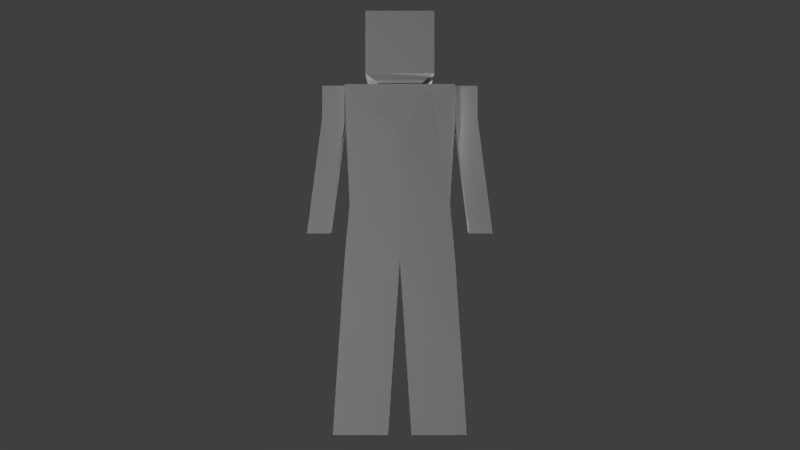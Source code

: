 # Source: default_player.blend  (saved by Blender 2.67.0; exported with 4.5.12 LTS)
import bpy
from mathutils import Matrix  # noqa: F401  (used for matrix-valued properties, if any)

bpy.ops.wm.read_factory_settings(use_empty=True)
scene = bpy.context.scene
scene.name = 'Scene'

# ---- collections
col_collection_1 = bpy.data.collections.new('Collection 1'); scene.collection.children.link(col_collection_1)

# ---- materials (node trees are filled in below, after node groups)
mat_material_001 = bpy.data.materials.new('Material.001')
mat_material_001.alpha_threshold = 0.0
mat_material_001.use_transparent_shadow = False
mat_material_001.roughness = 0.5
mat_material_001.line_color = (0.0, 0.0, 0.0, 1.0)

# ---- material node trees

# ---- world
world_world_001 = bpy.data.worlds.new('World.001'); scene.world = world_world_001
world_world_001.use_sun_shadow = False
world_world_001.sun_shadow_jitter_overblur = 0.0
world_world_001.cycles.sampling_method = 'MANUAL'
world_world_001.cycles.sample_map_resolution = 256

# ---- cameras
cam_camera_001 = bpy.data.cameras.new('Camera.001')
cam_camera_001.clip_end = 100.0
cam_camera_001.lens = 35.0
cam_camera_001.sensor_width = 32.0
cam_camera_001.sensor_height = 18.0
cam_camera_001.dof.focus_distance = 0.0
cam_camera_001.dof.aperture_fstop = 128.0

# ---- lights
light_lamp_003 = bpy.data.lights.new('Lamp.003', 'POINT')
light_lamp_003.transmission_factor = 0.0
light_lamp_003.cutoff_distance = 30.0
light_lamp_003.energy = 100.0
light_lamp_003.shadow_buffer_clip_start = 1.001
light_lamp_003.shadow_soft_size = 0.1
light_lamp_003.shadow_maximum_resolution = 0.006
light_lamp_003.use_absolute_resolution = True
light_lamp_003.cycles.use_multiple_importance_sampling = False
light_lamp_002 = bpy.data.lights.new('Lamp.002', 'POINT')
light_lamp_002.transmission_factor = 0.0
light_lamp_002.cutoff_distance = 30.0
light_lamp_002.energy = 100.0
light_lamp_002.shadow_buffer_clip_start = 1.001
light_lamp_002.shadow_soft_size = 0.1
light_lamp_002.shadow_maximum_resolution = 0.006
light_lamp_002.use_absolute_resolution = True
light_lamp_002.cycles.use_multiple_importance_sampling = False
light_lamp_001 = bpy.data.lights.new('Lamp.001', 'POINT')
light_lamp_001.transmission_factor = 0.0
light_lamp_001.cutoff_distance = 30.0
light_lamp_001.energy = 100.0
light_lamp_001.shadow_buffer_clip_start = 1.001
light_lamp_001.shadow_soft_size = 0.1
light_lamp_001.shadow_maximum_resolution = 0.006
light_lamp_001.use_absolute_resolution = True
light_lamp_001.cycles.use_multiple_importance_sampling = False
light_point = bpy.data.lights.new('Point', 'POINT')
light_point.transmission_factor = 0.0
light_point.energy = 100.0
light_point.shadow_buffer_clip_start = 0.5
light_point.shadow_soft_size = 0.1
light_point.shadow_maximum_resolution = 0.006
light_point.use_absolute_resolution = True
light_point.cycles.use_multiple_importance_sampling = False
light_lamp = bpy.data.lights.new('Lamp', 'POINT')
light_lamp.transmission_factor = 0.0
light_lamp.cutoff_distance = 30.0
light_lamp.energy = 100.0
light_lamp.shadow_buffer_clip_start = 1.001
light_lamp.shadow_soft_size = 0.1
light_lamp.shadow_maximum_resolution = 0.006
light_lamp.use_absolute_resolution = True
light_lamp.cycles.use_multiple_importance_sampling = False

# ---- meshes
me_cube_001 = bpy.data.meshes.new('Cube.001')
me_cube_001.from_pydata([(-0.09397, 0.2472, 0.8464), (0.09397, 0.2472, 0.8464), (-0.09397, 0.2472, 1.63), (0.09397, 0.2472, 1.63), (-0.09049, 0.2241, 1.098), (0.08249, 0.2241, 1.098), (-0.09397, 0.2991, 0.06301), (0.09397, 0.2991, 0.06301), (-0.09397, 0.05194, 0.06301), (0.09397, 0.05194, 0.06301), (-0.09397, 0.2732, 0.4547), (-0.09397, 0.02597, 0.4547), (0.09397, 0.2732, 0.4547), (0.09397, 0.02597, 0.4547), (0.04698, 0.2472, 1.63), (-0.1035, 0.2472, 1.485), (-0.04698, 0.2472, 1.63), (-0.04698, 0.2472, 1.485), (0.04698, 0.2472, 1.485), (0.04698, 0.3511, 1.63), (-0.04698, 0.3511, 1.63), (-0.04698, 0.3511, 1.485), (0.04698, 0.3511, 1.485), (-0.04698, 0.3158, 0.9625), (0.04698, 0.3158, 0.9625), (-0.04698, 0.4196, 0.9625), (0.04698, 0.4196, 0.9625), (-0.04698, 0.3853, 1.224), (-0.04698, 0.2815, 1.224), (0.04698, 0.3853, 1.224), (0.04698, 0.2815, 1.224), (-0.09397, 0.1343, 1.63), (-0.09397, 0.1648, 1.63), (0.06264, 0.2472, 1.63), (0.0783, 0.2472, 1.63), (-0.06264, 0.2472, 1.63), (-0.0783, 0.2472, 1.63), (0.09397, 0.1496, 1.63), (0.03132, 0.2472, 1.63), (0.01566, 0.2472, 1.63), (-0.03132, 0.2472, 1.63), (-0.01566, 0.2472, 1.63), (0.06264, 0.09313, 1.63), (-0.06264, 0.09313, 1.63), (0.0783, 0.1164, 1.652), (-0.0783, 0.1164, 1.652), (0.0, 0.1164, 1.652), (0.0783, 0.1164, 1.652), (-0.0783, 0.1164, 1.652), (0.0, 0.1164, 1.652), (0.1359, 0.1526, 1.671), (-0.1359, 0.1526, 1.671), (0.1359, 0.1526, 1.947), (-0.1359, 0.1526, 1.947), (0.1086, 0.2414, 1.513), (-0.09397, -0.2472, 0.8464), (0.09397, -0.2472, 0.8464), (-0.09397, -0.2472, 1.63), (0.09397, -0.2472, 1.63), (-0.09369, 0.0, 1.63), (-0.09049, -0.2241, 1.098), (-0.1095, 0.0, 0.8464), (0.08249, -0.2241, 1.098), (0.09397, 0.0, 1.63), (0.09397, 0.0, 0.8464), (-0.1061, 0.0, 1.098), (0.08249, 0.0, 1.098), (-0.09397, -0.2991, 0.06301), (0.09397, -0.2991, 0.06301), (-0.09397, -0.05194, 0.06301), (0.09397, -0.05194, 0.06301), (-0.09397, -0.2732, 0.4547), (-0.09397, -0.02597, 0.4547), (0.09397, -0.2732, 0.4547), (0.09397, -0.02597, 0.4547), (0.04698, -0.2472, 1.63), (-0.1035, -0.2472, 1.485), (-0.04698, -0.2472, 1.63), (-0.04698, -0.2472, 1.485), (0.04698, -0.2472, 1.485), (0.04698, -0.3511, 1.63), (-0.04698, -0.3511, 1.63), (-0.04698, -0.3511, 1.485), (0.04698, -0.3511, 1.485), (-0.04698, -0.3158, 0.9625), (0.04698, -0.3158, 0.9625), (-0.04698, -0.4196, 0.9625), (0.04698, -0.4196, 0.9625), (-0.04698, -0.3853, 1.224), (-0.04698, -0.2815, 1.224), (0.04698, -0.3853, 1.224), (0.04698, -0.2815, 1.224), (-0.09397, -0.1343, 1.63), (-0.09397, -0.1648, 1.63), (0.06264, -0.2472, 1.63), (0.0783, -0.2472, 1.63), (-0.06264, -0.2472, 1.63), (-0.0783, -0.2472, 1.63), (0.09397, -0.1496, 1.63), (-0.06264, 0.0, 1.63), (0.06264, 0.0, 1.63), (0.03132, -0.2472, 1.63), (0.01566, -0.2472, 1.63), (-0.03132, -0.2472, 1.63), (-0.01566, -0.2472, 1.63), (0.0, 0.0, 1.63), (0.06264, -0.09313, 1.63), (-0.06264, -0.09313, 1.63), (0.0783, -0.1164, 1.652), (-0.0783, -0.1164, 1.652), (0.0, -0.1164, 1.652), (0.0783, -0.1164, 1.652), (-0.0783, -0.1164, 1.652), (0.0, -0.1164, 1.652), (0.1359, -0.1526, 1.671), (-0.1359, -0.1526, 1.671), (0.1359, -0.1526, 1.947), (-0.1359, -0.1526, 1.947), (0.1086, -0.2414, 1.513), (0.07036, 0.0, 1.231), (0.09712, 0.0, 1.582), (0.1061, 0.0, 1.509), (-0.1116, 0.0, 1.389)], [], [(65, 4, 0, 61), (59, 31, 32, 2, 15, 4, 65, 122), (5, 66, 64, 1), (12, 13, 9, 7), (7, 9, 8, 6), (0, 1, 12, 10), (11, 8, 9, 13), (1, 64, 13, 12), (5, 1, 0, 4), (64, 61, 11, 13), (2, 36, 35, 16, 17, 15), (17, 16, 20, 21), (22, 18, 30, 29), (29, 26, 25, 27), (14, 18, 22, 19), (18, 17, 28, 30), (28, 27, 25, 23), (23, 25, 26, 24), (28, 23, 24, 30), (29, 30, 24, 26), (21, 22, 29, 27), (20, 19, 22, 21), (42, 44, 108, 106, 100), (45, 43, 99, 107, 109), (50, 51, 53, 52), (50, 52, 116, 114), (47, 49, 48, 51, 50), (3, 37, 63, 120, 121, 119, 66, 5, 54), (39, 41, 40, 16, 35, 36, 2, 32, 31, 59, 99, 105, 100, 63, 37, 3, 34, 33, 14, 38), (37, 42, 43, 31), (14, 33, 34, 3, 54, 18), (11, 10, 6, 8), (10, 12, 7, 6), (61, 0, 10, 11), (17, 18, 54, 5, 4, 15), (43, 45, 46, 44, 42), (17, 21, 27, 28), (65, 61, 55, 60), (59, 122, 65, 60, 76, 57, 93, 92), (62, 56, 64, 66), (73, 68, 70, 74), (68, 67, 69, 70), (55, 71, 73, 56), (72, 74, 70, 69), (56, 73, 74, 64), (62, 60, 55, 56), (64, 74, 72, 61), (57, 76, 78, 77, 96, 97), (39, 38, 14, 19, 20, 16, 40, 41), (78, 82, 81, 77), (83, 90, 91, 79), (90, 88, 86, 87), (75, 80, 83, 79), (79, 91, 89, 78), (89, 84, 86, 88), (84, 85, 87, 86), (89, 91, 85, 84), (90, 87, 85, 91), (82, 88, 90, 83), (81, 82, 83, 80), (114, 116, 117, 115), (52, 53, 117, 116), (50, 114, 111, 47), (111, 114, 115, 112, 113), (58, 118, 62, 66, 119, 121, 120, 63, 98), (102, 101, 75, 94, 95, 58, 98, 63, 100, 105, 99, 59, 92, 93, 57, 97, 96, 77, 103, 104), (98, 92, 107, 106), (75, 79, 118, 58, 95, 94), (72, 69, 67, 71), (71, 67, 68, 73), (61, 72, 71, 55), (78, 76, 60, 62, 118, 79), (107, 106, 108, 110, 109), (78, 89, 88, 82), (115, 51, 48, 112), (53, 51, 115, 117), (80, 75, 101, 102, 104, 103, 77, 81)])
_uv = me_cube_001.uv_layers.new(name='UVMap')
_uv.uv.foreach_set('vector', [0.3654, 0.3071, 0.3047, 0.3073, 0.2985, 0.2392, 0.3654, 0.2392, 0.3654, 0.4514, 0.329, 0.4514, 0.3208, 0.4514, 0.2985, 0.4514, 0.2985, 0.4121, 0.3047, 0.3073, 0.3654, 0.3071, 0.3654, 0.3877, 0.1905, 0.3562, 0.1298, 0.35, 0.1298, 0.2881, 0.1968, 0.2881, 0.2038, 0.182, 0.1369, 0.182, 0.1439, 0.07584, 0.2109, 0.07584, 0.2109, 0.07584, 0.1439, 0.07584, 0.1439, 0.02493, 0.2109, 0.02493, 0.272, 0.2663, 0.2211, 0.2658, 0.2216, 0.1597, 0.2725, 0.16, 0.5488, 0.1237, 0.5488, 0.01759, 0.5997, 0.01759, 0.5997, 0.1237, 0.1968, 0.2881, 0.1298, 0.2881, 0.1369, 0.182, 0.2038, 0.182, 0.2257, 0.3348, 0.2211, 0.2658, 0.272, 0.2663, 0.2734, 0.3348, 0.5997, 0.2298, 0.5446, 0.2298, 0.5488, 0.1237, 0.5997, 0.1237, 0.2724, 0.477, 0.2699, 0.477, 0.2673, 0.4771, 0.2648, 0.4771, 0.2623, 0.439, 0.2801, 0.4387, 0.3003, 0.9125, 0.2998, 0.9734, 0.3396, 0.9737, 0.3397, 0.9125, 0.4687, 0.9139, 0.4302, 0.9152, 0.4422, 0.8146, 0.4817, 0.8146, 0.4132, 0.815, 0.4132, 0.7157, 0.3774, 0.7157, 0.3774, 0.815, 0.4249, 0.9517, 0.4302, 0.9152, 0.4687, 0.9139, 0.4691, 0.9651, 0.5417, 0.9557, 0.5049, 0.9544, 0.5049, 0.8551, 0.5406, 0.8551, 0.3133, 0.8132, 0.3528, 0.8132, 0.3658, 0.714, 0.3263, 0.714, 0.5049, 0.7559, 0.5049, 0.7164, 0.5406, 0.7164, 0.5406, 0.7559, 0.5049, 0.8551, 0.5049, 0.7559, 0.5406, 0.7559, 0.5406, 0.8551, 0.4817, 0.8146, 0.4422, 0.8146, 0.4552, 0.7154, 0.4947, 0.7154, 0.3774, 0.9142, 0.4132, 0.9142, 0.4132, 0.815, 0.3774, 0.815, 0.3772, 0.9748, 0.4134, 0.9648, 0.4132, 0.9142, 0.3774, 0.9142, 0.8094, 0.4588, 0.821, 0.4667, 0.7041, 0.4667, 0.7158, 0.4588, 0.7626, 0.4588, 0.821, 0.388, 0.8094, 0.3959, 0.7626, 0.3959, 0.7158, 0.3959, 0.7041, 0.388, 0.8391, 0.4956, 0.9751, 0.4956, 0.9751, 0.634, 0.8391, 0.634, 0.8391, 0.4956, 0.8391, 0.634, 0.6866, 0.634, 0.6866, 0.4956, 0.8213, 0.4666, 0.8213, 0.4273, 0.8213, 0.388, 0.8395, 0.359, 0.8391, 0.4956, 0.1968, 0.5003, 0.1703, 0.5003, 0.1298, 0.5003, 0.1316, 0.4805, 0.1296, 0.4505, 0.1298, 0.3895, 0.1298, 0.35, 0.1905, 0.3562, 0.1952, 0.4687, 0.3265, 0.6005, 0.3265, 0.6138, 0.3265, 0.6205, 0.3265, 0.6272, 0.3265, 0.6339, 0.3265, 0.6405, 0.3265, 0.6472, 0.2914, 0.6472, 0.2784, 0.6472, 0.2212, 0.6393, 0.2212, 0.6339, 0.2212, 0.6072, 0.2212, 0.5805, 0.2212, 0.5672, 0.2849, 0.5672, 0.3265, 0.5672, 0.3265, 0.5738, 0.3265, 0.5805, 0.3265, 0.5872, 0.3265, 0.5938, 0.2849, 0.5672, 0.2609, 0.5805, 0.2609, 0.6339, 0.2784, 0.6472, 0.241, 0.4804, 0.2356, 0.4808, 0.2308, 0.4813, 0.2205, 0.4805, 0.2203, 0.4473, 0.2389, 0.4421, 0.3584, 0.1331, 0.2914, 0.1331, 0.2844, 0.02694, 0.3514, 0.02694, 0.2725, 0.16, 0.2216, 0.1597, 0.2221, 0.05361, 0.273, 0.05362, 0.3654, 0.2392, 0.2985, 0.2392, 0.2914, 0.1331, 0.3584, 0.1331, 0.2623, 0.439, 0.2389, 0.4421, 0.2203, 0.4473, 0.2257, 0.3348, 0.2734, 0.3348, 0.2801, 0.4387, 0.8094, 0.3959, 0.821, 0.388, 0.821, 0.4273, 0.821, 0.4667, 0.8094, 0.4588, 0.3003, 0.9125, 0.3397, 0.9125, 0.3528, 0.8132, 0.3133, 0.8132, 0.3654, 0.3071, 0.3654, 0.2392, 0.4324, 0.2392, 0.4261, 0.3073, 0.3654, 0.4514, 0.3654, 0.3877, 0.3654, 0.3071, 0.4261, 0.3073, 0.4324, 0.4121, 0.4324, 0.4514, 0.4101, 0.4514, 0.4018, 0.4514, 0.06913, 0.3562, 0.06287, 0.2881, 0.1298, 0.2881, 0.1298, 0.35, 0.05583, 0.182, 0.0488, 0.07584, 0.1158, 0.07584, 0.1228, 0.182, 0.0488, 0.07584, 0.0488, 0.02493, 0.1158, 0.02493, 0.1158, 0.07584, 0.4637, 0.2425, 0.4637, 0.1364, 0.5146, 0.1364, 0.5146, 0.2425, 0.5488, 0.3359, 0.5997, 0.3359, 0.5997, 0.442, 0.5488, 0.442, 0.06287, 0.2881, 0.05583, 0.182, 0.1228, 0.182, 0.1298, 0.2881, 0.5115, 0.3107, 0.4646, 0.3107, 0.4637, 0.2425, 0.5146, 0.2425, 0.5997, 0.2298, 0.5997, 0.3359, 0.5488, 0.3359, 0.5446, 0.2298, 0.4611, 0.4674, 0.4587, 0.4154, 0.4765, 0.4154, 0.4793, 0.4674, 0.4741, 0.4674, 0.4689, 0.4674, 0.3265, 0.6005, 0.3265, 0.5938, 0.3265, 0.5872, 0.3707, 0.5872, 0.3707, 0.6272, 0.3265, 0.6272, 0.3265, 0.6205, 0.3265, 0.6138, 0.1272, 0.913, 0.0877, 0.913, 0.0877, 0.9681, 0.1272, 0.9681, 0.2004, 0.9135, 0.1874, 0.8142, 0.2268, 0.8142, 0.2393, 0.9143, 0.1676, 0.8137, 0.1319, 0.8137, 0.1319, 0.7145, 0.1676, 0.7145, 0.2399, 0.9686, 0.2004, 0.9686, 0.2004, 0.9135, 0.2393, 0.9143, 0.2838, 0.9554, 0.2844, 0.8553, 0.2486, 0.8553, 0.2486, 0.9546, 0.1142, 0.8137, 0.1012, 0.7145, 0.06171, 0.7144, 0.07468, 0.8137, 0.2486, 0.756, 0.2844, 0.756, 0.2844, 0.7165, 0.2486, 0.7165, 0.2486, 0.8553, 0.2844, 0.8553, 0.2844, 0.756, 0.2486, 0.756, 0.1874, 0.8142, 0.1743, 0.715, 0.2138, 0.715, 0.2268, 0.8142, 0.1319, 0.913, 0.1319, 0.8137, 0.1676, 0.8137, 0.1676, 0.913, 0.1319, 0.9681, 0.1319, 0.913, 0.1676, 0.913, 0.1676, 0.9681, 0.6866, 0.4956, 0.6866, 0.634, 0.5506, 0.634, 0.5506, 0.4956, 0.8391, 0.634, 0.8391, 0.77, 0.6866, 0.77, 0.6866, 0.634, 0.8391, 0.4956, 0.6866, 0.4956, 0.7044, 0.4666, 0.8213, 0.4666, 0.7044, 0.4666, 0.6866, 0.4956, 0.6862, 0.359, 0.7044, 0.388, 0.7044, 0.4273, 0.06287, 0.5003, 0.06443, 0.4687, 0.06913, 0.3562, 0.1298, 0.35, 0.1298, 0.3895, 0.1296, 0.4505, 0.1316, 0.4805, 0.1298, 0.5003, 0.08932, 0.5003, 0.116, 0.6005, 0.116, 0.5938, 0.116, 0.5872, 0.116, 0.5805, 0.116, 0.5738, 0.116, 0.5672, 0.1575, 0.5672, 0.2212, 0.5672, 0.2212, 0.5805, 0.2212, 0.6072, 0.2212, 0.6339, 0.2212, 0.6393, 0.164, 0.6472, 0.151, 0.6472, 0.116, 0.6472, 0.116, 0.6405, 0.116, 0.6339, 0.116, 0.6272, 0.116, 0.6205, 0.116, 0.6138, 0.1575, 0.5672, 0.164, 0.6472, 0.1816, 0.6339, 0.1816, 0.5805, 0.4995, 0.4678, 0.5008, 0.417, 0.5186, 0.4231, 0.5173, 0.4675, 0.5122, 0.4676, 0.5071, 0.4677, 0.3725, 0.1331, 0.3795, 0.02694, 0.4465, 0.02694, 0.4394, 0.1331, 0.4637, 0.1364, 0.4637, 0.03026, 0.5146, 0.03026, 0.5146, 0.1364, 0.3654, 0.2392, 0.3725, 0.1331, 0.4394, 0.1331, 0.4324, 0.2392, 0.4765, 0.4154, 0.4587, 0.4154, 0.4646, 0.3107, 0.5115, 0.3107, 0.5186, 0.4231, 0.5008, 0.417, 0.7158, 0.3959, 0.7158, 0.4588, 0.7041, 0.4667, 0.7041, 0.4273, 0.7041, 0.388, 0.1272, 0.913, 0.1142, 0.8137, 0.07468, 0.8137, 0.0877, 0.913, 0.6862, 0.359, 0.8395, 0.359, 0.8213, 0.388, 0.7044, 0.388, 0.3981, 0.634, 0.3981, 0.4956, 0.5506, 0.4956, 0.5506, 0.634, 0.07172, 0.5872, 0.116, 0.5872, 0.116, 0.5938, 0.116, 0.6005, 0.116, 0.6138, 0.116, 0.6205, 0.116, 0.6272, 0.07172, 0.6272])
me_cube_001.materials.append(mat_material_001)
me_cube_001.use_remesh_preserve_volume = False
me_cube_001.use_remesh_preserve_attributes = False
me_cube_001.use_mirror_vertex_groups = False
me_cube_001.update()
arm_armature = bpy.data.armatures.new('Armature')  # bones are not reproduced

# ---- objects
ob_armature = bpy.data.objects.new('Armature', arm_armature)
ob_polysphere = bpy.data.objects.new('PolySphere', me_cube_001)
ob_lamp_003 = bpy.data.objects.new('Lamp.003', light_lamp_003)
ob_lamp_002 = bpy.data.objects.new('Lamp.002', light_lamp_002)
ob_lamp_001 = bpy.data.objects.new('Lamp.001', light_lamp_001)
ob_point = bpy.data.objects.new('Point', light_point)
ob_camera = bpy.data.objects.new('Camera', cam_camera_001)
ob_lamp = bpy.data.objects.new('Lamp', light_lamp)

# ---- transforms, parenting, visibility, modifiers, constraints
ob_armature.location = (-0.01925, -0.02237, 0.9514)
ob_armature.show_in_front = True
ob_armature.lineart.crease_threshold = 0.0
ob_polysphere.parent = ob_armature
ob_polysphere.matrix_parent_inverse = Matrix(((1.0, 0.0, 0.0, 0.01925), (0.0, 1.0, 0.0, 0.02237), (0.0, 0.0, 1.0, -0.9514), (0.0, 0.0, 0.0, 1.0)))
ob_polysphere.location = (0.0, 0.0, 0.0)
ob_polysphere.lineart.crease_threshold = 0.0
_vg = ob_polysphere.vertex_groups.new(name='ThighL')
_vg.add([55, 56, 61, 64, 71, 72, 73, 74], 1.0, 'REPLACE')
_vg = ob_polysphere.vertex_groups.new(name='Body')
_vg.add([0, 1, 2, 3, 4, 5, 14, 15, 16, 17, 18, 19, 20, 21, 22, 31, 32, 33, 34, 35, 36, 37, 38, 39, 40, 41, 54, 55, 56, 57, 58, 59, 60, 61, 62, 63, 64, 65, 66, 75, 76, 77, 78, 79, 80, 81, 82, 83, 92, 93, 94, 95, 96, 97, 98, 99, 100, 101, 102, 103, 104, 105, 118, 119, 120, 121, 122], 1.0, 'REPLACE')
_vg = ob_polysphere.vertex_groups.new(name='CollarboneL')
_vg.add([57, 58, 59, 60, 62, 63, 65, 66, 75, 76, 77, 78, 79, 80, 81, 82, 83, 92, 93, 94, 95, 96, 97, 98, 99, 100, 101, 102, 103, 104, 105, 106, 107, 118, 119, 120, 121, 122], 1.0, 'REPLACE')
_vg = ob_polysphere.vertex_groups.new(name='HumerusL')
_vg.add([78, 79, 82, 83, 88, 89, 90, 91], 1.0, 'REPLACE')
_vg = ob_polysphere.vertex_groups.new(name='ForearmL')
_vg.add([84, 85, 86, 87, 88, 89, 90, 91], 1.0, 'REPLACE')
_vg = ob_polysphere.vertex_groups.new(name='CollarboneR')
_vg.add([2, 3, 4, 5, 14, 15, 16, 17, 18, 19, 20, 21, 22, 31, 32, 33, 34, 35, 36, 37, 38, 39, 40, 41, 42, 43, 54, 59, 63, 65, 66, 99, 100, 105, 119, 120, 121, 122], 1.0, 'REPLACE')
_vg = ob_polysphere.vertex_groups.new(name='HumerusR')
_vg.add([17, 18, 21, 22, 27, 28, 29, 30], 1.0, 'REPLACE')
_vg = ob_polysphere.vertex_groups.new(name='ForearmR')
_vg.add([23, 24, 25, 26, 27, 28, 29, 30], 1.0, 'REPLACE')
_vg = ob_polysphere.vertex_groups.new(name='Neck')
_vg.add([23, 24, 25, 26, 27, 28, 29, 30, 42, 43, 44, 45, 46, 47, 48, 49, 50, 51, 52, 53, 99, 100, 106, 107, 108, 109, 110, 111, 112, 113, 114, 115, 116, 117], 1.0, 'REPLACE')
_vg = ob_polysphere.vertex_groups.new(name='PelvisR')
_vg.add([0, 1, 4, 5, 61, 64, 65, 66], 1.0, 'REPLACE')
_vg = ob_polysphere.vertex_groups.new(name='ThighR')
_vg.add([0, 1, 10, 11, 12, 13, 61, 64], 1.0, 'REPLACE')
_vg = ob_polysphere.vertex_groups.new(name='CalfR')
_vg.add([6, 7, 8, 9, 10, 11, 12, 13], 1.0, 'REPLACE')
_vg = ob_polysphere.vertex_groups.new(name='PelvisL')
_vg.add([55, 56, 60, 61, 62, 64, 65, 66], 1.0, 'REPLACE')
_vg = ob_polysphere.vertex_groups.new(name='CalfL')
_vg.add([67, 68, 69, 70, 71, 72, 73, 74], 1.0, 'REPLACE')
_m = ob_polysphere.modifiers.new('Armature', 'ARMATURE')
_m.object = ob_armature
ob_lamp_003.location = (0.1071, -0.1823, -0.7555)
ob_lamp_003.rotation_euler = (0.6503, 0.05522, 1.866)
ob_lamp_003.lock_rotations_4d = False
ob_lamp_003.empty_display_type = 'ARROWS'
ob_lamp_003.color = (0.0, 0.0, 0.0, 0.0)
ob_lamp_003.lineart.crease_threshold = 0.0
ob_lamp_002.location = (0.1388, -2.156, 1.059)
ob_lamp_002.rotation_euler = (0.6503, 0.05522, 1.866)
ob_lamp_002.lock_rotations_4d = False
ob_lamp_002.empty_display_type = 'ARROWS'
ob_lamp_002.color = (0.0, 0.0, 0.0, 0.0)
ob_lamp_002.lineart.crease_threshold = 0.0
ob_lamp_001.location = (0.8799, 2.06, 1.839)
ob_lamp_001.rotation_euler = (0.6503, 0.05522, 1.866)
ob_lamp_001.lock_rotations_4d = False
ob_lamp_001.empty_display_type = 'ARROWS'
ob_lamp_001.color = (0.0, 0.0, 0.0, 0.0)
ob_lamp_001.lineart.crease_threshold = 0.0
ob_point.location = (-3.64, 1.658, 0.4199)
ob_point.lineart.crease_threshold = 0.0
ob_camera.location = (-4.0, 0.0, 1.0)
ob_camera.rotation_euler = (1.571, 6.283, -1.571)
ob_camera.lineart.crease_threshold = 0.0
ob_lamp.location = (4.076, 1.005, 5.904)
ob_lamp.rotation_euler = (0.6503, 0.05522, 1.866)
ob_lamp.lock_rotations_4d = False
ob_lamp.empty_display_type = 'ARROWS'
ob_lamp.color = (0.0, 0.0, 0.0, 0.0)
ob_lamp.lineart.crease_threshold = 0.0

# ---- collection membership
col_collection_1.objects.link(ob_armature)
col_collection_1.objects.link(ob_polysphere)
col_collection_1.objects.link(ob_lamp_003)
col_collection_1.objects.link(ob_lamp_002)
col_collection_1.objects.link(ob_lamp_001)
col_collection_1.objects.link(ob_point)
col_collection_1.objects.link(ob_camera)
col_collection_1.objects.link(ob_lamp)

# ---- scene / render settings (as saved in the file)
scene.camera = ob_camera
scene.frame_start = 1; scene.frame_end = 250; scene.frame_set(1)
scene.render.engine = 'BLENDER_EEVEE_NEXT'
scene.render.image_settings.color_mode = 'RGB'
scene.render.image_settings.compression = 90
scene.render.resolution_percentage = 50
scene.render.dither_intensity = 0.0
scene.cycles.use_denoising = False
scene.cycles.samples = 10
scene.cycles.sampling_pattern = 'TABULATED_SOBOL'
scene.cycles.light_sampling_threshold = 0.0
scene.cycles.use_adaptive_sampling = False
scene.cycles.use_light_tree = False
scene.cycles.blur_glossy = 0.0
scene.cycles.volume_bounces = 1
scene.cycles.pixel_filter_type = 'GAUSSIAN'
scene.cycles.sample_clamp_indirect = 0.0
scene.view_settings.view_transform = 'Standard'
bpy.context.view_layer.update()
